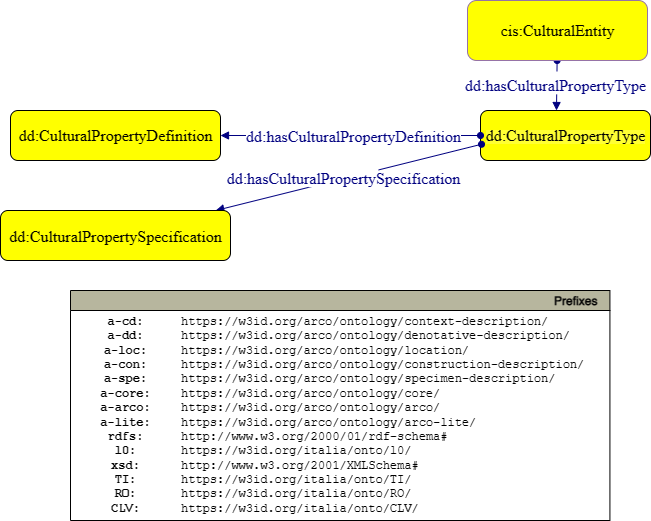

The diagram above was exported from draw.io. Its source (the exported page's mxGraphModel, read from the mxfile embedded in the PNG):
<mxGraphModel dx="712" dy="786" grid="1" gridSize="10" guides="1" tooltips="1" connect="1" arrows="1" fold="1" page="1" pageScale="1" pageWidth="827" pageHeight="1169" math="0" shadow="0">
  <root>
    <mxCell id="0" />
    <mxCell id="1" parent="0" />
    <mxCell id="I5aS6laEhzFMNg4Mv33d-2" value="&lt;font style=&quot;font-size: 16px&quot; face=&quot;dialog&quot;&gt;dd:CulturalPropertyDefinition&lt;br&gt;&lt;/font&gt;" style="graphMlID=n4;shape=rect;rounded=1;arcsize=30;fillColor=#FFFF00;strokeColor=#000000;strokeWidth=1.0;fontFamily=Helvetica;fontSize=12;fontColor=#000000;align=center;html=1;" parent="1" vertex="1">
      <mxGeometry x="84" y="180" width="210" height="50" as="geometry" />
    </mxCell>
    <mxCell id="I5aS6laEhzFMNg4Mv33d-8" value="&lt;span style=&quot;background-color: rgb(255 , 255 , 51)&quot;&gt;&lt;font face=&quot;dialog&quot; style=&quot;font-size: 16px&quot;&gt;dd:CulturalPropertyType&lt;/font&gt;&lt;/span&gt;" style="graphMlID=n4;shape=rect;rounded=1;arcsize=30;fillColor=#FFFF00;strokeColor=#000000;strokeWidth=1.0;fontFamily=Helvetica;fontSize=12;fontColor=#000000;align=center;html=1;" parent="1" vertex="1">
      <mxGeometry x="554" y="180" width="170" height="50" as="geometry" />
    </mxCell>
    <mxCell id="I5aS6laEhzFMNg4Mv33d-13" value="" style="graphMlID=e5;rounded=0;endArrow=block;strokeColor=#000080;strokeWidth=1.0;startArrow=oval;startFill=1;endFill=1;entryX=0.447;entryY=0;entryDx=0;entryDy=0;entryPerimeter=0;" parent="1" source="I5aS6laEhzFMNg4Mv33d-19" target="I5aS6laEhzFMNg4Mv33d-8" edge="1">
      <mxGeometry relative="1" as="geometry">
        <mxPoint x="804" y="310" as="sourcePoint" />
        <mxPoint x="574" y="410" as="targetPoint" />
      </mxGeometry>
    </mxCell>
    <mxCell id="I5aS6laEhzFMNg4Mv33d-14" value="dd:hasCulturalPropertyType" style="text;html=1;spacing=0;align=center;fontFamily=dialog;fontSize=16;fontStyle=0;fontColor=#000080;fillColor=#FFFFFF;" parent="I5aS6laEhzFMNg4Mv33d-13" vertex="1">
      <mxGeometry width="170.78125" height="22.84375" relative="1" as="geometry">
        <mxPoint x="-87" y="-14" as="offset" />
      </mxGeometry>
    </mxCell>
    <mxCell id="I5aS6laEhzFMNg4Mv33d-15" value="" style="graphMlID=e5;rounded=0;endArrow=block;strokeColor=#000080;strokeWidth=1.0;startArrow=oval;startFill=1;endFill=1;exitX=0;exitY=0.5;exitDx=0;exitDy=0;entryX=1;entryY=0.5;entryDx=0;entryDy=0;" parent="1" source="I5aS6laEhzFMNg4Mv33d-8" target="I5aS6laEhzFMNg4Mv33d-2" edge="1">
      <mxGeometry relative="1" as="geometry">
        <mxPoint x="734" y="140" as="sourcePoint" />
        <mxPoint x="224" y="195.60000000000002" as="targetPoint" />
      </mxGeometry>
    </mxCell>
    <mxCell id="I5aS6laEhzFMNg4Mv33d-16" value="&lt;span style=&quot;background-color: rgb(255, 255, 255);&quot;&gt;dd:hasCulturalPropertyDefinition&lt;/span&gt;" style="text;html=1;spacing=0;align=center;fontFamily=dialog;fontSize=16;fontStyle=0;fontColor=#000080;fillColor=#FFFFFF;" parent="I5aS6laEhzFMNg4Mv33d-15" vertex="1">
      <mxGeometry width="170.78125" height="22.84375" relative="1" as="geometry">
        <mxPoint x="-82.6847202379447" y="-12.910031000981128" as="offset" />
      </mxGeometry>
    </mxCell>
    <mxCell id="I5aS6laEhzFMNg4Mv33d-19" value="&lt;font style=&quot;font-size: 16px&quot; face=&quot;dialog&quot;&gt;cis:CulturalEntity&lt;/font&gt;" style="graphMlID=n4;shape=rect;rounded=1;arcsize=30;fillColor=#FFFF00;strokeColor=#9673a6;strokeWidth=1.0;fontFamily=Helvetica;fontSize=12;fontColor=#000000;align=center;html=1;" parent="1" vertex="1">
      <mxGeometry x="541" y="70" width="180" height="60" as="geometry" />
    </mxCell>
    <mxCell id="I5aS6laEhzFMNg4Mv33d-20" value="" style="graphMlID=e5;rounded=0;endArrow=block;strokeColor=#000080;strokeWidth=1.0;startArrow=oval;startFill=1;endFill=1;exitX=0.006;exitY=0.675;exitDx=0;exitDy=0;exitPerimeter=0;" parent="1" source="I5aS6laEhzFMNg4Mv33d-8" target="I5aS6laEhzFMNg4Mv33d-22" edge="1">
      <mxGeometry relative="1" as="geometry">
        <mxPoint x="748" y="145" as="sourcePoint" />
        <mxPoint x="883" y="465" as="targetPoint" />
      </mxGeometry>
    </mxCell>
    <mxCell id="I5aS6laEhzFMNg4Mv33d-21" value="dd:hasCulturalPropertySpecification" style="text;html=1;spacing=0;align=center;fontFamily=dialog;fontSize=16;fontStyle=0;fontColor=#000080;fillColor=#FFFFFF;" parent="I5aS6laEhzFMNg4Mv33d-20" vertex="1">
      <mxGeometry width="70" height="22.84" relative="1" as="geometry">
        <mxPoint x="-40.1847202379447" y="-13.000031000981128" as="offset" />
      </mxGeometry>
    </mxCell>
    <mxCell id="I5aS6laEhzFMNg4Mv33d-22" style="graphMlID=n4;shape=rect;rounded=1;arcsize=30;fillColor=#FFFF00;strokeColor=#000000;strokeWidth=1.0;" parent="1" vertex="1">
      <mxGeometry x="74" y="280" width="230" height="50" as="geometry" />
    </mxCell>
    <mxCell id="I5aS6laEhzFMNg4Mv33d-23" value="dd:CulturalPropertySpecification" style="text;html=1;spacing=0;align=center;fontFamily=dialog;fontSize=16;fontStyle=0;fontColor=#000000" parent="I5aS6laEhzFMNg4Mv33d-22" vertex="1">
      <mxGeometry x="52.084992387504165" y="12.02059659090909" width="125.83001522499148" height="25.958806818181817" as="geometry" />
    </mxCell>
    <mxCell id="RxfINy7lvnZsBZN_aL-p-1" value="Prefixes" style="graphMlID=n0;shape=swimlane;startSize=20;fillColor=#b7b69e;strokeColor=#000000;strokeWidth=1.0;align=right;spacingRight=10;fontStyle=1" vertex="1" parent="1">
      <mxGeometry x="144" y="360" width="539.4164524373498" height="230" as="geometry" />
    </mxCell>
    <mxCell id="RxfINy7lvnZsBZN_aL-p-2" value="&lt;b&gt;a-cd:&lt;br&gt;a-dd:&lt;br&gt;a-loc:&lt;br&gt;a-con:&lt;br&gt;a-spe:&lt;br&gt;&lt;/b&gt;&lt;b&gt;a-core:&lt;br&gt;a-arco:&lt;br&gt;&lt;/b&gt;&lt;b&gt;a-lite:&lt;br&gt;rdfs:&lt;br&gt;l0:&lt;br&gt;xsd:&lt;br&gt;TI:&lt;br&gt;RO:&lt;br&gt;CLV:&lt;br&gt;&lt;/b&gt;" style="text;html=1;align=center;verticalAlign=middle;resizable=0;points=[];autosize=1;fontFamily=Courier New;" vertex="1" parent="RxfINy7lvnZsBZN_aL-p-1">
      <mxGeometry x="19.99645243734973" y="19.999537210490423" width="70" height="210" as="geometry" />
    </mxCell>
    <mxCell id="RxfINy7lvnZsBZN_aL-p-3" value="https://w3id.org/arco/ontology/context-description/&lt;br&gt;https://w3id.org/arco/ontology/denotative-description/&lt;br&gt;https://w3id.org/arco/ontology/location/&lt;br&gt;https://w3id.org/arco/ontology/construction-description/&lt;br&gt;https://w3id.org/arco/ontology/specimen-description/&lt;br&gt;https://w3id.org/arco/ontology/core/&lt;br&gt;https://w3id.org/arco/ontology/arco/&lt;br&gt;https://w3id.org/arco/ontology/arco-lite/&lt;br&gt;http://www.w3.org/2000/01/rdf-schema#&lt;br&gt;https://w3id.org/italia/onto/l0/&lt;br&gt;http://www.w3.org/2001/XMLSchema#&lt;br&gt;https://w3id.org/italia/onto/TI/&lt;br&gt;https://w3id.org/italia/onto/RO/&lt;br&gt;https://w3id.org/italia/onto/CLV/" style="text;html=1;align=left;verticalAlign=middle;resizable=0;points=[];autosize=1;fontFamily=Courier New;" vertex="1" parent="RxfINy7lvnZsBZN_aL-p-1">
      <mxGeometry x="109.41645243734973" y="19.999537210490423" width="430" height="210" as="geometry" />
    </mxCell>
  </root>
</mxGraphModel>